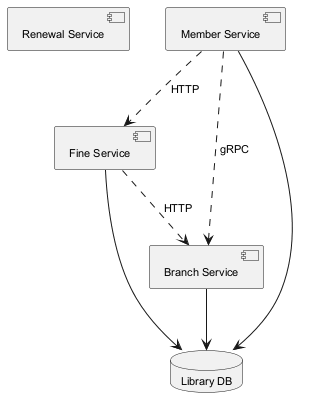

The diagram above was rendered by PlantUML. Its source (embedded in the PNG):
@startuml
skinparam defaultFontSize 11
component "Renewal Service" as C_RenewalService
component "Member Service" as C_MemberService
component "Fine Service" as C_FineService
component "Branch Service" as C_BranchService
database "Library DB" as DB_library
C_MemberService --> DB_library
C_FineService --> DB_library
C_BranchService --> DB_library
C_FineService ..> C_BranchService : HTTP
C_MemberService ..> C_FineService : HTTP
C_MemberService ..> C_BranchService : gRPC
@enduml